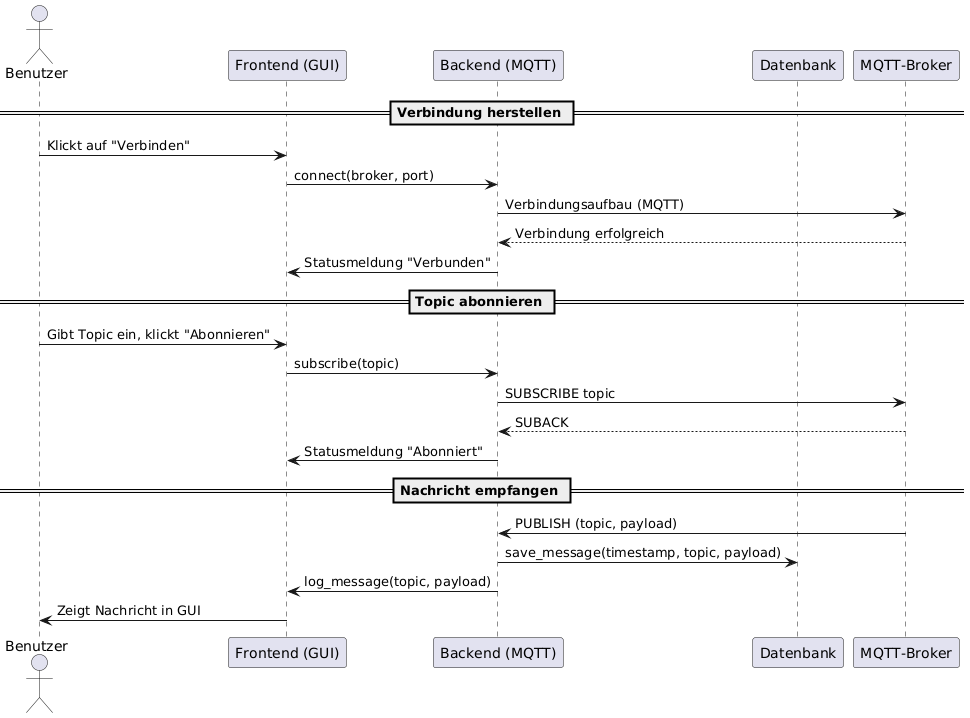

The diagram above was rendered by PlantUML. Its source (embedded in the PNG):
@startuml
actor Benutzer
participant "Frontend (GUI)" as Frontend
participant "Backend (MQTT)" as Backend
participant "Datenbank" as Database
participant "MQTT-Broker" as Broker

== Verbindung herstellen ==
Benutzer -> Frontend : Klickt auf "Verbinden"
Frontend -> Backend : connect(broker, port)
Backend -> Broker : Verbindungsaufbau (MQTT)
Broker --> Backend : Verbindung erfolgreich
Backend -> Frontend : Statusmeldung "Verbunden"

== Topic abonnieren ==
Benutzer -> Frontend : Gibt Topic ein, klickt "Abonnieren"
Frontend -> Backend : subscribe(topic)
Backend -> Broker : SUBSCRIBE topic
Broker --> Backend : SUBACK
Backend -> Frontend : Statusmeldung "Abonniert"

== Nachricht empfangen ==
Broker -> Backend : PUBLISH (topic, payload)
Backend -> Database : save_message(timestamp, topic, payload)
Backend -> Frontend : log_message(topic, payload)
Frontend -> Benutzer : Zeigt Nachricht in GUI
@enduml